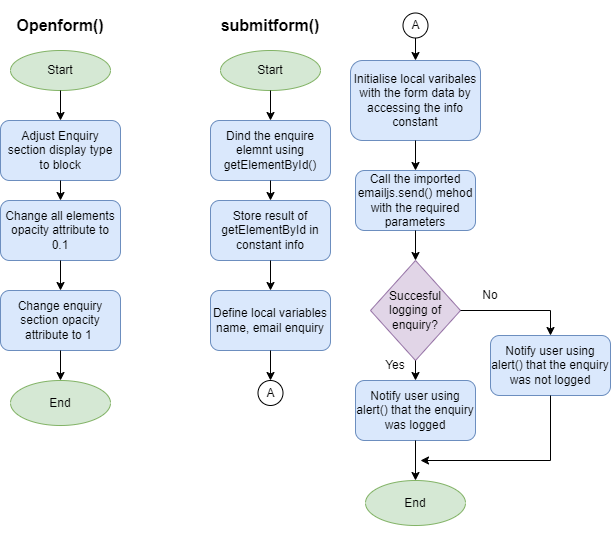

The diagram above was exported from draw.io. Its source (the exported page's mxGraphModel, read from the mxfile embedded in the PNG):
<mxGraphModel dx="1400" dy="2061" grid="1" gridSize="10" guides="1" tooltips="1" connect="1" arrows="1" fold="1" page="1" pageScale="1" pageWidth="827" pageHeight="1169" math="0" shadow="0">
  <root>
    <mxCell id="0" />
    <mxCell id="1" parent="0" />
    <mxCell id="-Q8624mswjZ05V7US0P7-1" value="Start" style="ellipse;whiteSpace=wrap;html=1;fillColor=#d5e8d4;strokeColor=#82b366;" parent="1" vertex="1">
      <mxGeometry x="50" y="20" width="100" height="40" as="geometry" />
    </mxCell>
    <mxCell id="-Q8624mswjZ05V7US0P7-2" value="" style="endArrow=classic;html=1;rounded=0;exitX=0.5;exitY=1;exitDx=0;exitDy=0;" parent="1" source="-Q8624mswjZ05V7US0P7-1" edge="1">
      <mxGeometry width="50" height="50" relative="1" as="geometry">
        <mxPoint x="190" y="110" as="sourcePoint" />
        <mxPoint x="100" y="90" as="targetPoint" />
      </mxGeometry>
    </mxCell>
    <mxCell id="-Q8624mswjZ05V7US0P7-3" value="Adjust Enquiry section display type to block" style="rounded=1;whiteSpace=wrap;html=1;fillColor=#dae8fc;strokeColor=#6c8ebf;" parent="1" vertex="1">
      <mxGeometry x="40" y="90" width="120" height="60" as="geometry" />
    </mxCell>
    <mxCell id="-Q8624mswjZ05V7US0P7-4" value="" style="endArrow=classic;html=1;rounded=0;exitX=0.5;exitY=1;exitDx=0;exitDy=0;" parent="1" source="-Q8624mswjZ05V7US0P7-3" edge="1">
      <mxGeometry width="50" height="50" relative="1" as="geometry">
        <mxPoint x="190" y="220" as="sourcePoint" />
        <mxPoint x="100" y="170" as="targetPoint" />
      </mxGeometry>
    </mxCell>
    <mxCell id="-Q8624mswjZ05V7US0P7-5" value="Change all elements opacity attribute to 0.1" style="rounded=1;whiteSpace=wrap;html=1;fillColor=#dae8fc;strokeColor=#6c8ebf;" parent="1" vertex="1">
      <mxGeometry x="40" y="170" width="120" height="60" as="geometry" />
    </mxCell>
    <mxCell id="-Q8624mswjZ05V7US0P7-6" value="Change enquiry section opacity attribute to 1&amp;nbsp;" style="rounded=1;whiteSpace=wrap;html=1;fillColor=#dae8fc;strokeColor=#6c8ebf;" parent="1" vertex="1">
      <mxGeometry x="40" y="260" width="120" height="60" as="geometry" />
    </mxCell>
    <mxCell id="-Q8624mswjZ05V7US0P7-7" value="" style="endArrow=classic;html=1;rounded=0;exitX=0.5;exitY=1;exitDx=0;exitDy=0;" parent="1" source="-Q8624mswjZ05V7US0P7-5" edge="1">
      <mxGeometry width="50" height="50" relative="1" as="geometry">
        <mxPoint x="190" y="220" as="sourcePoint" />
        <mxPoint x="100" y="260" as="targetPoint" />
      </mxGeometry>
    </mxCell>
    <mxCell id="-Q8624mswjZ05V7US0P7-9" value="" style="endArrow=classic;html=1;rounded=0;exitX=0.5;exitY=1;exitDx=0;exitDy=0;" parent="1" source="-Q8624mswjZ05V7US0P7-6" edge="1">
      <mxGeometry width="50" height="50" relative="1" as="geometry">
        <mxPoint x="190" y="290" as="sourcePoint" />
        <mxPoint x="100" y="350" as="targetPoint" />
      </mxGeometry>
    </mxCell>
    <mxCell id="-Q8624mswjZ05V7US0P7-10" value="End" style="ellipse;whiteSpace=wrap;html=1;fillColor=#d5e8d4;strokeColor=#82b366;" parent="1" vertex="1">
      <mxGeometry x="50" y="350" width="100" height="45" as="geometry" />
    </mxCell>
    <mxCell id="-Q8624mswjZ05V7US0P7-11" value="&lt;b&gt;&lt;font style=&quot;font-size: 16px;&quot;&gt;Openform()&lt;/font&gt;&lt;/b&gt;" style="text;html=1;strokeColor=none;fillColor=none;align=center;verticalAlign=middle;whiteSpace=wrap;rounded=0;" parent="1" vertex="1">
      <mxGeometry x="55" y="-30" width="90" height="50" as="geometry" />
    </mxCell>
    <mxCell id="-Q8624mswjZ05V7US0P7-12" value="&lt;b&gt;&lt;font style=&quot;font-size: 16px;&quot;&gt;submitform()&lt;/font&gt;&lt;/b&gt;" style="text;html=1;strokeColor=none;fillColor=none;align=center;verticalAlign=middle;whiteSpace=wrap;rounded=0;" parent="1" vertex="1">
      <mxGeometry x="255" y="-30" width="110" height="50" as="geometry" />
    </mxCell>
    <mxCell id="-Q8624mswjZ05V7US0P7-13" value="Start" style="ellipse;whiteSpace=wrap;html=1;fillColor=#d5e8d4;strokeColor=#82b366;" parent="1" vertex="1">
      <mxGeometry x="260" y="20" width="100" height="40" as="geometry" />
    </mxCell>
    <mxCell id="-Q8624mswjZ05V7US0P7-14" value="" style="endArrow=classic;html=1;rounded=0;exitX=0.5;exitY=1;exitDx=0;exitDy=0;" parent="1" source="-Q8624mswjZ05V7US0P7-13" edge="1">
      <mxGeometry width="50" height="50" relative="1" as="geometry">
        <mxPoint x="400" y="110" as="sourcePoint" />
        <mxPoint x="310" y="90" as="targetPoint" />
      </mxGeometry>
    </mxCell>
    <mxCell id="-Q8624mswjZ05V7US0P7-15" value="Dind the enquire elemnt using getElementById()" style="rounded=1;whiteSpace=wrap;html=1;fillColor=#dae8fc;strokeColor=#6c8ebf;" parent="1" vertex="1">
      <mxGeometry x="250" y="90" width="120" height="60" as="geometry" />
    </mxCell>
    <mxCell id="-Q8624mswjZ05V7US0P7-16" value="" style="endArrow=classic;html=1;rounded=0;exitX=0.5;exitY=1;exitDx=0;exitDy=0;" parent="1" source="-Q8624mswjZ05V7US0P7-15" edge="1">
      <mxGeometry width="50" height="50" relative="1" as="geometry">
        <mxPoint x="400" y="220" as="sourcePoint" />
        <mxPoint x="310" y="170" as="targetPoint" />
      </mxGeometry>
    </mxCell>
    <mxCell id="-Q8624mswjZ05V7US0P7-17" value="Store result of getElementById in constant info" style="rounded=1;whiteSpace=wrap;html=1;fillColor=#dae8fc;strokeColor=#6c8ebf;" parent="1" vertex="1">
      <mxGeometry x="250" y="170" width="120" height="60" as="geometry" />
    </mxCell>
    <mxCell id="-Q8624mswjZ05V7US0P7-18" value="Define local variables name, email enquiry" style="rounded=1;whiteSpace=wrap;html=1;fillColor=#dae8fc;strokeColor=#6c8ebf;" parent="1" vertex="1">
      <mxGeometry x="250" y="260" width="120" height="60" as="geometry" />
    </mxCell>
    <mxCell id="-Q8624mswjZ05V7US0P7-19" value="" style="endArrow=classic;html=1;rounded=0;exitX=0.5;exitY=1;exitDx=0;exitDy=0;" parent="1" source="-Q8624mswjZ05V7US0P7-17" edge="1">
      <mxGeometry width="50" height="50" relative="1" as="geometry">
        <mxPoint x="400" y="220" as="sourcePoint" />
        <mxPoint x="310" y="260" as="targetPoint" />
      </mxGeometry>
    </mxCell>
    <mxCell id="-Q8624mswjZ05V7US0P7-20" value="" style="endArrow=classic;html=1;rounded=0;exitX=0.5;exitY=1;exitDx=0;exitDy=0;" parent="1" source="-Q8624mswjZ05V7US0P7-18" edge="1">
      <mxGeometry width="50" height="50" relative="1" as="geometry">
        <mxPoint x="400" y="290" as="sourcePoint" />
        <mxPoint x="310" y="350" as="targetPoint" />
      </mxGeometry>
    </mxCell>
    <mxCell id="-Q8624mswjZ05V7US0P7-21" value="End" style="ellipse;whiteSpace=wrap;html=1;fillColor=#d5e8d4;strokeColor=#82b366;" parent="1" vertex="1">
      <mxGeometry x="405" y="450" width="100" height="45" as="geometry" />
    </mxCell>
    <mxCell id="my9wU-bLxeAdZ-Nptw-3-1" value="Initialise local varibales with the form data by accessing the info constant" style="rounded=1;whiteSpace=wrap;html=1;fillColor=#dae8fc;strokeColor=#6c8ebf;" vertex="1" parent="1">
      <mxGeometry x="390" y="30" width="130" height="80" as="geometry" />
    </mxCell>
    <mxCell id="my9wU-bLxeAdZ-Nptw-3-2" value="Call the imported emailjs.send() mehod with the required parameters" style="rounded=1;whiteSpace=wrap;html=1;fillColor=#dae8fc;strokeColor=#6c8ebf;" vertex="1" parent="1">
      <mxGeometry x="395" y="140" width="120" height="60" as="geometry" />
    </mxCell>
    <mxCell id="my9wU-bLxeAdZ-Nptw-3-3" value="" style="endArrow=classic;html=1;rounded=0;exitX=0.5;exitY=1;exitDx=0;exitDy=0;" edge="1" parent="1" source="my9wU-bLxeAdZ-Nptw-3-1">
      <mxGeometry width="50" height="50" relative="1" as="geometry">
        <mxPoint x="485" y="300" as="sourcePoint" />
        <mxPoint x="455" y="140" as="targetPoint" />
      </mxGeometry>
    </mxCell>
    <mxCell id="my9wU-bLxeAdZ-Nptw-3-4" value="Succesful logging of enquiry?" style="rhombus;whiteSpace=wrap;html=1;fillColor=#e1d5e7;strokeColor=#9673a6;" vertex="1" parent="1">
      <mxGeometry x="410" y="230" width="90" height="100" as="geometry" />
    </mxCell>
    <mxCell id="my9wU-bLxeAdZ-Nptw-3-5" value="" style="endArrow=classic;html=1;rounded=0;exitX=0.5;exitY=1;exitDx=0;exitDy=0;" edge="1" parent="1" source="my9wU-bLxeAdZ-Nptw-3-2">
      <mxGeometry width="50" height="50" relative="1" as="geometry">
        <mxPoint x="485" y="280" as="sourcePoint" />
        <mxPoint x="455" y="230" as="targetPoint" />
      </mxGeometry>
    </mxCell>
    <mxCell id="my9wU-bLxeAdZ-Nptw-3-6" value="" style="endArrow=classic;html=1;rounded=0;exitX=0.5;exitY=1;exitDx=0;exitDy=0;" edge="1" parent="1" source="my9wU-bLxeAdZ-Nptw-3-4">
      <mxGeometry width="50" height="50" relative="1" as="geometry">
        <mxPoint x="485" y="350" as="sourcePoint" />
        <mxPoint x="455" y="350" as="targetPoint" />
      </mxGeometry>
    </mxCell>
    <mxCell id="my9wU-bLxeAdZ-Nptw-3-7" value="Notify user using alert() that the enquiry was logged" style="rounded=1;whiteSpace=wrap;html=1;fillColor=#dae8fc;strokeColor=#6c8ebf;" vertex="1" parent="1">
      <mxGeometry x="395" y="350" width="120" height="60" as="geometry" />
    </mxCell>
    <mxCell id="my9wU-bLxeAdZ-Nptw-3-8" value="" style="endArrow=classic;html=1;rounded=0;exitX=0.5;exitY=1;exitDx=0;exitDy=0;" edge="1" parent="1" source="my9wU-bLxeAdZ-Nptw-3-7">
      <mxGeometry width="50" height="50" relative="1" as="geometry">
        <mxPoint x="485" y="380" as="sourcePoint" />
        <mxPoint x="455" y="450" as="targetPoint" />
      </mxGeometry>
    </mxCell>
    <mxCell id="my9wU-bLxeAdZ-Nptw-3-9" style="edgeStyle=orthogonalEdgeStyle;rounded=0;orthogonalLoop=1;jettySize=auto;html=1;exitX=0.5;exitY=1;exitDx=0;exitDy=0;" edge="1" parent="1" source="-Q8624mswjZ05V7US0P7-21" target="-Q8624mswjZ05V7US0P7-21">
      <mxGeometry relative="1" as="geometry" />
    </mxCell>
    <mxCell id="my9wU-bLxeAdZ-Nptw-3-11" value="No" style="text;html=1;strokeColor=none;fillColor=none;align=center;verticalAlign=middle;whiteSpace=wrap;rounded=0;" vertex="1" parent="1">
      <mxGeometry x="500" y="250" width="60" height="30" as="geometry" />
    </mxCell>
    <mxCell id="my9wU-bLxeAdZ-Nptw-3-12" value="Yes" style="text;html=1;strokeColor=none;fillColor=none;align=center;verticalAlign=middle;whiteSpace=wrap;rounded=0;" vertex="1" parent="1">
      <mxGeometry x="405" y="320" width="60" height="30" as="geometry" />
    </mxCell>
    <mxCell id="my9wU-bLxeAdZ-Nptw-3-14" value="A" style="ellipse;whiteSpace=wrap;html=1;aspect=fixed;" vertex="1" parent="1">
      <mxGeometry x="297.5" y="350" width="25" height="25" as="geometry" />
    </mxCell>
    <mxCell id="my9wU-bLxeAdZ-Nptw-3-15" value="A" style="ellipse;whiteSpace=wrap;html=1;aspect=fixed;" vertex="1" parent="1">
      <mxGeometry x="442.5" y="-17.5" width="25" height="25" as="geometry" />
    </mxCell>
    <mxCell id="my9wU-bLxeAdZ-Nptw-3-16" value="" style="endArrow=classic;html=1;rounded=0;exitX=0.5;exitY=1;exitDx=0;exitDy=0;entryX=0.5;entryY=0;entryDx=0;entryDy=0;" edge="1" parent="1" source="my9wU-bLxeAdZ-Nptw-3-15" target="my9wU-bLxeAdZ-Nptw-3-1">
      <mxGeometry width="50" height="50" relative="1" as="geometry">
        <mxPoint x="260" y="270" as="sourcePoint" />
        <mxPoint x="310" y="220" as="targetPoint" />
      </mxGeometry>
    </mxCell>
    <mxCell id="my9wU-bLxeAdZ-Nptw-3-18" value="Notify user using alert() that the enquiry was not logged" style="rounded=1;whiteSpace=wrap;html=1;fillColor=#dae8fc;strokeColor=#6c8ebf;" vertex="1" parent="1">
      <mxGeometry x="530" y="305" width="120" height="60" as="geometry" />
    </mxCell>
    <mxCell id="my9wU-bLxeAdZ-Nptw-3-19" value="" style="endArrow=classic;html=1;rounded=0;entryX=0.5;entryY=0;entryDx=0;entryDy=0;" edge="1" parent="1" target="my9wU-bLxeAdZ-Nptw-3-18">
      <mxGeometry width="50" height="50" relative="1" as="geometry">
        <mxPoint x="500" y="280" as="sourcePoint" />
        <mxPoint x="310" y="300" as="targetPoint" />
        <Array as="points">
          <mxPoint x="590" y="280" />
        </Array>
      </mxGeometry>
    </mxCell>
    <mxCell id="my9wU-bLxeAdZ-Nptw-3-20" value="" style="endArrow=classic;html=1;rounded=0;exitX=0.5;exitY=1;exitDx=0;exitDy=0;" edge="1" parent="1" source="my9wU-bLxeAdZ-Nptw-3-18">
      <mxGeometry width="50" height="50" relative="1" as="geometry">
        <mxPoint x="260" y="350" as="sourcePoint" />
        <mxPoint x="460" y="430" as="targetPoint" />
        <Array as="points">
          <mxPoint x="590" y="430" />
        </Array>
      </mxGeometry>
    </mxCell>
  </root>
</mxGraphModel>